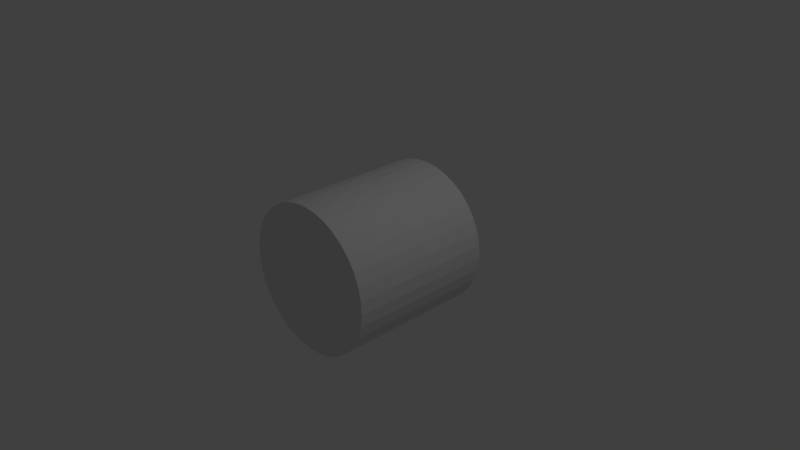 # Source: HayBale.blend  (saved by Blender 2.79.0; exported with 4.5.12 LTS)
import bpy
from mathutils import Matrix  # noqa: F401  (used for matrix-valued properties, if any)

bpy.ops.wm.read_factory_settings(use_empty=True)
scene = bpy.context.scene
scene.name = 'Scene'

# ---- collections
col_collection_1 = bpy.data.collections.new('Collection 1'); scene.collection.children.link(col_collection_1)

# ---- world
world_world = bpy.data.worlds.new('World'); scene.world = world_world
world_world.color = (0.05088, 0.05088, 0.05088)
world_world.use_sun_shadow = False
world_world.sun_shadow_jitter_overblur = 0.0
world_world.cycles.sampling_method = 'MANUAL'

# ---- cameras
cam_camera = bpy.data.cameras.new('Camera')
cam_camera.clip_end = 100.0
cam_camera.lens = 35.0
cam_camera.sensor_width = 32.0
cam_camera.sensor_height = 18.0
cam_camera.ortho_scale = 7.314
cam_camera.dof.focus_distance = 0.0
cam_camera.dof.aperture_fstop = 128.0

# ---- lights
light_lamp = bpy.data.lights.new('Lamp', 'POINT')
light_lamp.transmission_factor = 0.0
light_lamp.cutoff_distance = 30.0
light_lamp.energy = 100.0
light_lamp.shadow_buffer_clip_start = 1.001
light_lamp.shadow_soft_size = 0.1
light_lamp.shadow_maximum_resolution = 0.006
light_lamp.use_absolute_resolution = True

# ---- meshes
me_cylinder_002 = bpy.data.meshes.new('Cylinder.002')
me_cylinder_002.from_pydata([(0.0, 1.0, -1.0), (0.0, 1.0, 1.0), (0.1786, 0.9839, -1.0), (0.1786, 0.9839, 1.0), (0.3514, 0.9362, -1.0), (0.3514, 0.9362, 1.0), (0.5129, 0.8584, -1.0), (0.5129, 0.8584, 1.0), (0.6579, 0.7531, -1.0), (0.6579, 0.7531, 1.0), (0.7818, 0.6235, -1.0), (0.7818, 0.6235, 1.0), (0.8806, 0.4739, -1.0), (0.8806, 0.4739, 1.0), (0.9511, 0.309, -1.0), (0.9511, 0.309, 1.0), (0.9909, 0.1342, -1.0), (0.9909, 0.1342, 1.0), (0.999, -0.04486, -1.0), (0.999, -0.04486, 1.0), (0.9749, -0.2225, -1.0), (0.9749, -0.2225, 1.0), (0.9195, -0.393, -1.0), (0.9195, -0.393, 1.0), (0.8346, -0.5509, -1.0), (0.8346, -0.5509, 1.0), (0.7228, -0.6911, -1.0), (0.7228, -0.6911, 1.0), (0.5878, -0.809, -1.0), (0.5878, -0.809, 1.0), (0.4339, -0.901, -1.0), (0.4339, -0.901, 1.0), (0.266, -0.964, -1.0), (0.266, -0.964, 1.0), (0.08964, -0.996, -1.0), (0.08964, -0.996, 1.0), (-0.08964, -0.996, -1.0), (-0.08964, -0.996, 1.0), (-0.266, -0.964, -1.0), (-0.266, -0.964, 1.0), (-0.4339, -0.901, -1.0), (-0.4339, -0.901, 1.0), (-0.5878, -0.809, -1.0), (-0.5878, -0.809, 1.0), (-0.7228, -0.6911, -1.0), (-0.7228, -0.6911, 1.0), (-0.8346, -0.5509, -1.0), (-0.8346, -0.5509, 1.0), (-0.9195, -0.393, -1.0), (-0.9195, -0.393, 1.0), (-0.9749, -0.2225, -1.0), (-0.9749, -0.2225, 1.0), (-0.999, -0.04486, -1.0), (-0.999, -0.04486, 1.0), (-0.9909, 0.1342, -1.0), (-0.9909, 0.1342, 1.0), (-0.9511, 0.309, -1.0), (-0.9511, 0.309, 1.0), (-0.8806, 0.4739, -1.0), (-0.8806, 0.4739, 1.0), (-0.7818, 0.6235, -1.0), (-0.7818, 0.6235, 1.0), (-0.6579, 0.7531, -1.0), (-0.6579, 0.7531, 1.0), (-0.5129, 0.8584, -1.0), (-0.5129, 0.8584, 1.0), (-0.3514, 0.9362, -1.0), (-0.3514, 0.9362, 1.0), (-0.1786, 0.9839, -1.0), (-0.1786, 0.9839, 1.0)], [], [(3, 1, 69, 67, 65, 63, 61, 59, 57, 55, 53, 51, 49, 47, 45, 43, 41, 39, 37, 35, 33, 31, 29, 27, 25, 23, 21, 19, 17, 15, 13, 11, 9, 7, 5), (0, 2, 4, 6, 8, 10, 12, 14, 16, 18, 20, 22, 24, 26, 28, 30, 32, 34, 36, 38, 40, 42, 44, 46, 48, 50, 52, 54, 56, 58, 60, 62, 64, 66, 68)])
_uv = me_cylinder_002.uv_layers.new(name='UVMap')
_uv.uv.foreach_set('vector', [0.5922, 0.7165, 0.562, 0.7303, 0.5306, 0.7364, 0.4989, 0.7343, 0.4679, 0.7244, 0.4387, 0.7067, 0.4122, 0.682, 0.3893, 0.651, 0.3706, 0.6148, 0.3569, 0.5744, 0.3484, 0.5311, 0.3456, 0.4865, 0.3484, 0.4418, 0.3569, 0.3986, 0.3706, 0.3582, 0.3893, 0.3219, 0.4122, 0.2909, 0.4387, 0.2662, 0.4679, 0.2486, 0.4989, 0.2386, 0.5306, 0.2366, 0.562, 0.2426, 0.5922, 0.2565, 0.6202, 0.2777, 0.645, 0.3057, 0.6659, 0.3395, 0.6822, 0.378, 0.6933, 0.4199, 0.699, 0.4641, 0.699, 0.5089, 0.6933, 0.553, 0.6822, 0.595, 0.6659, 0.6335, 0.645, 0.6673, 0.6202, 0.6952, 0.563, 0.2426, 0.5931, 0.2565, 0.6211, 0.2777, 0.6459, 0.3057, 0.6668, 0.3395, 0.6831, 0.378, 0.6942, 0.4199, 0.6999, 0.4641, 0.6999, 0.5089, 0.6942, 0.553, 0.6831, 0.595, 0.6668, 0.6335, 0.6459, 0.6673, 0.6211, 0.6952, 0.5931, 0.7165, 0.563, 0.7303, 0.5315, 0.7364, 0.4998, 0.7343, 0.4688, 0.7244, 0.4396, 0.7067, 0.4131, 0.682, 0.3902, 0.651, 0.3715, 0.6148, 0.3578, 0.5744, 0.3493, 0.5311, 0.3465, 0.4865, 0.3493, 0.4418, 0.3578, 0.3986, 0.3715, 0.3582, 0.3902, 0.3219, 0.4131, 0.2909, 0.4396, 0.2662, 0.4688, 0.2486, 0.4998, 0.2386, 0.5315, 0.2366])
me_cylinder_002.use_remesh_preserve_volume = False
me_cylinder_002.use_remesh_preserve_attributes = False
me_cylinder_002.use_mirror_vertex_groups = False
me_cylinder_002.update()
me_cylinder_001 = bpy.data.meshes.new('Cylinder.001')
me_cylinder_001.from_pydata([(0.0, 1.0, -1.0), (0.0, 1.0, 1.0), (0.1786, 0.9839, -1.0), (0.1786, 0.9839, 1.0), (0.3514, 0.9362, -1.0), (0.3514, 0.9362, 1.0), (0.5129, 0.8584, -1.0), (0.5129, 0.8584, 1.0), (0.6579, 0.7531, -1.0), (0.6579, 0.7531, 1.0), (0.7818, 0.6235, -1.0), (0.7818, 0.6235, 1.0), (0.8806, 0.4739, -1.0), (0.8806, 0.4739, 1.0), (0.9511, 0.309, -1.0), (0.9511, 0.309, 1.0), (0.9909, 0.1342, -1.0), (0.9909, 0.1342, 1.0), (0.999, -0.04486, -1.0), (0.999, -0.04486, 1.0), (0.9749, -0.2225, -1.0), (0.9749, -0.2225, 1.0), (0.9195, -0.393, -1.0), (0.9195, -0.393, 1.0), (0.8346, -0.5509, -1.0), (0.8346, -0.5509, 1.0), (0.7228, -0.6911, -1.0), (0.7228, -0.6911, 1.0), (0.5878, -0.809, -1.0), (0.5878, -0.809, 1.0), (0.4339, -0.901, -1.0), (0.4339, -0.901, 1.0), (0.266, -0.964, -1.0), (0.266, -0.964, 1.0), (0.08964, -0.996, -1.0), (0.08964, -0.996, 1.0), (-0.08964, -0.996, -1.0), (-0.08964, -0.996, 1.0), (-0.266, -0.964, -1.0), (-0.266, -0.964, 1.0), (-0.4339, -0.901, -1.0), (-0.4339, -0.901, 1.0), (-0.5878, -0.809, -1.0), (-0.5878, -0.809, 1.0), (-0.7228, -0.6911, -1.0), (-0.7228, -0.6911, 1.0), (-0.8346, -0.5509, -1.0), (-0.8346, -0.5509, 1.0), (-0.9195, -0.393, -1.0), (-0.9195, -0.393, 1.0), (-0.9749, -0.2225, -1.0), (-0.9749, -0.2225, 1.0), (-0.999, -0.04486, -1.0), (-0.999, -0.04486, 1.0), (-0.9909, 0.1342, -1.0), (-0.9909, 0.1342, 1.0), (-0.9511, 0.309, -1.0), (-0.9511, 0.309, 1.0), (-0.8806, 0.4739, -1.0), (-0.8806, 0.4739, 1.0), (-0.7818, 0.6235, -1.0), (-0.7818, 0.6235, 1.0), (-0.6579, 0.7531, -1.0), (-0.6579, 0.7531, 1.0), (-0.5129, 0.8584, -1.0), (-0.5129, 0.8584, 1.0), (-0.3514, 0.9362, -1.0), (-0.3514, 0.9362, 1.0), (-0.1786, 0.9839, -1.0), (-0.1786, 0.9839, 1.0)], [], [(0, 1, 3, 2), (2, 3, 5, 4), (4, 5, 7, 6), (6, 7, 9, 8), (8, 9, 11, 10), (10, 11, 13, 12), (12, 13, 15, 14), (14, 15, 17, 16), (16, 17, 19, 18), (18, 19, 21, 20), (20, 21, 23, 22), (22, 23, 25, 24), (24, 25, 27, 26), (26, 27, 29, 28), (28, 29, 31, 30), (30, 31, 33, 32), (32, 33, 35, 34), (34, 35, 37, 36), (36, 37, 39, 38), (38, 39, 41, 40), (40, 41, 43, 42), (42, 43, 45, 44), (44, 45, 47, 46), (46, 47, 49, 48), (48, 49, 51, 50), (50, 51, 53, 52), (52, 53, 55, 54), (54, 55, 57, 56), (56, 57, 59, 58), (58, 59, 61, 60), (60, 61, 63, 62), (62, 63, 65, 64), (64, 65, 67, 66), (66, 67, 69, 68), (68, 69, 1, 0)])
_uv = me_cylinder_001.uv_layers.new(name='UVMap')
_uv.uv.foreach_set('vector', [0.1439, 1.0, 0.1439, 0.4997, 0.1751, 0.4997, 0.1751, 1.0, 0.1751, 1.0, 0.1751, 0.4997, 0.2048, 0.4997, 0.2048, 1.0, 0.2048, 1.0, 0.2048, 0.4997, 0.2321, 0.4997, 0.2321, 1.0, 0.2321, 1.0, 0.2321, 0.4997, 0.256, 0.4997, 0.256, 1.0, 0.7679, 0.4997, 0.7679, 1.0, 0.744, 1.0, 0.744, 0.4997, 0.744, 0.4997, 0.744, 1.0, 0.7168, 1.0, 0.7168, 0.4997, 0.7168, 0.4997, 0.7168, 1.0, 0.687, 1.0, 0.687, 0.4997, 0.687, 0.4997, 0.687, 1.0, 0.6558, 1.0, 0.6558, 0.4997, 0.6558, 0.4997, 0.6558, 1.0, 0.6241, 1.0, 0.6241, 0.4997, 0.6241, 0.4997, 0.6241, 1.0, 0.5928, 1.0, 0.5928, 0.4997, 0.5928, 0.4997, 0.5928, 1.0, 0.5631, 1.0, 0.5631, 0.4997, 0.5631, 0.4997, 0.5631, 1.0, 0.5359, 1.0, 0.5359, 0.4997, 0.5359, 0.4997, 0.5359, 1.0, 0.512, 1.0, 0.512, 0.4997, 0.7679, 1.0, 0.7679, 0.4997, 0.7918, 0.4997, 0.7918, 1.0, 0.7918, 1.0, 0.7918, 0.4997, 0.8191, 0.4997, 0.8191, 1.0, 0.8191, 1.0, 0.8191, 0.4997, 0.8488, 0.4997, 0.8488, 1.0, 0.8488, 1.0, 0.8488, 0.4997, 0.88, 0.4997, 0.88, 1.0, 0.88, 1.0, 0.88, 0.4997, 0.9118, 0.4997, 0.9118, 1.0, 0.9118, 1.0, 0.9118, 0.4997, 0.943, 0.4997, 0.943, 1.0, 0.943, 1.0, 0.943, 0.4997, 0.9727, 0.4997, 0.9727, 1.0, 0.9727, 1.0, 0.9727, 0.4997, 1.0, 0.4997, 1.0, 1.0, 0.512, 0.4997, 0.512, 1.0, 0.488, 1.0, 0.488, 0.4997, 0.488, 0.4997, 0.488, 1.0, 0.4608, 1.0, 0.4608, 0.4997, 0.4608, 0.4997, 0.4608, 1.0, 0.4311, 1.0, 0.4311, 0.4997, 0.4311, 0.4997, 0.4311, 1.0, 0.3998, 1.0, 0.3998, 0.4997, 0.3998, 0.4997, 0.3998, 1.0, 0.3681, 1.0, 0.3681, 0.4997, 0.3681, 0.4997, 0.3681, 1.0, 0.3369, 1.0, 0.3369, 0.4997, 0.3369, 0.4997, 0.3369, 1.0, 0.3071, 1.0, 0.3071, 0.4997, 0.3071, 0.4997, 0.3071, 1.0, 0.2799, 1.0, 0.2799, 0.4997, 0.2799, 0.4997, 0.2799, 1.0, 0.256, 1.0, 0.256, 0.4997, 3.166e-08, 1.0, 0.0, 0.4997, 0.02391, 0.4997, 0.02391, 1.0, 0.02391, 1.0, 0.02391, 0.4997, 0.05116, 0.4997, 0.05116, 1.0, 0.05116, 1.0, 0.05116, 0.4997, 0.08088, 0.4997, 0.08088, 1.0, 0.08088, 1.0, 0.08088, 0.4997, 0.1121, 0.4997, 0.1121, 1.0, 0.1121, 1.0, 0.1121, 0.4997, 0.1439, 0.4997, 0.1439, 1.0])
me_cylinder_001.use_remesh_preserve_volume = False
me_cylinder_001.use_remesh_preserve_attributes = False
me_cylinder_001.use_mirror_vertex_groups = False
me_cylinder_001.update()

# ---- objects
ob_baleends = bpy.data.objects.new('BaleEnds', me_cylinder_002)
ob_balecenter = bpy.data.objects.new('BaleCenter', me_cylinder_001)
ob_lamp = bpy.data.objects.new('Lamp', light_lamp)
ob_camera = bpy.data.objects.new('Camera', cam_camera)

# ---- transforms, parenting, visibility, modifiers, constraints
ob_baleends.location = (0.0, 0.0, 0.0)
ob_baleends.rotation_euler = (1.571, -0.0, 0.0)
ob_baleends.lineart.crease_threshold = 0.0
ob_balecenter.location = (0.0, 0.0, 0.0)
ob_balecenter.rotation_euler = (1.571, -0.0, 0.0)
ob_balecenter.lineart.crease_threshold = 0.0
ob_lamp.location = (4.076, 1.005, 5.904)
ob_lamp.rotation_euler = (0.6503, 0.05522, 1.866)
ob_lamp.lock_rotations_4d = False
ob_lamp.empty_display_type = 'ARROWS'
ob_lamp.color = (0.0, 0.0, 0.0, 0.0)
ob_lamp.lineart.crease_threshold = 0.0
ob_camera.location = (7.481, -6.508, 5.344)
ob_camera.rotation_euler = (1.109, 0.0, 0.8149)
ob_camera.lock_rotations_4d = False
ob_camera.empty_display_type = 'ARROWS'
ob_camera.color = (0.0, 0.0, 0.0, 0.0)
ob_camera.display_type = 'WIRE'
ob_camera.lineart.crease_threshold = 0.0

# ---- collection membership
col_collection_1.objects.link(ob_baleends)
col_collection_1.objects.link(ob_balecenter)
col_collection_1.objects.link(ob_lamp)
col_collection_1.objects.link(ob_camera)

# ---- scene / render settings (as saved in the file)
scene.camera = ob_camera
scene.frame_start = 1; scene.frame_end = 250; scene.frame_set(1)
scene.render.engine = 'BLENDER_EEVEE_NEXT'
scene.render.resolution_percentage = 50
scene.render.dither_intensity = 0.0
scene.cycles.use_denoising = False
scene.cycles.samples = 128
scene.cycles.sampling_pattern = 'TABULATED_SOBOL'
scene.cycles.use_adaptive_sampling = False
scene.cycles.use_light_tree = False
scene.cycles.blur_glossy = 0.0
scene.cycles.sample_clamp_indirect = 0.0
scene.view_settings.view_transform = 'Standard'
bpy.context.view_layer.update()
